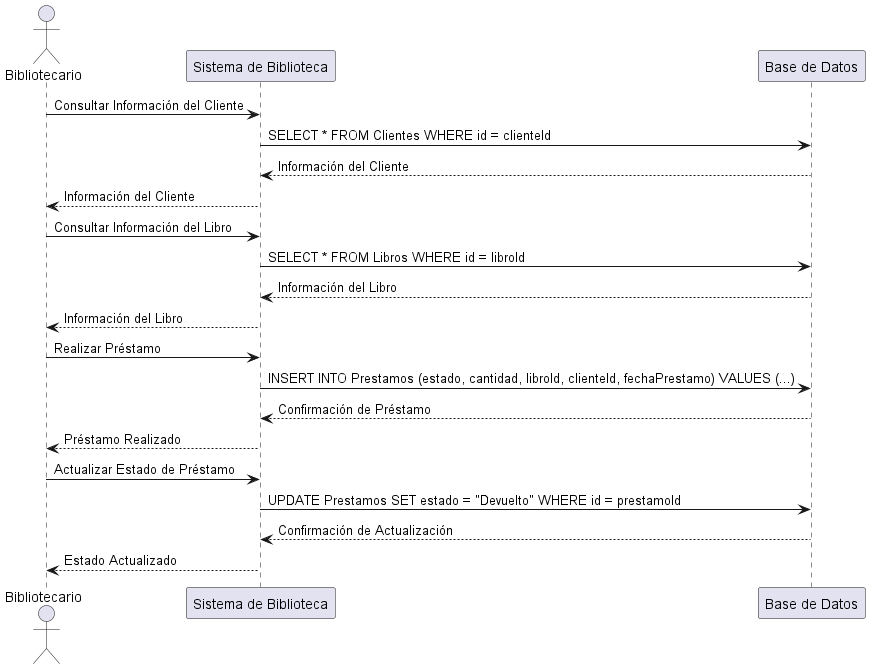

The diagram above was rendered by PlantUML. Its source (embedded in the PNG):
@startuml Diagrama_Secuencias

actor Bibliotecario
participant "Sistema de Biblioteca" as Sistema
participant "Base de Datos" as DB

Bibliotecario -> Sistema : Consultar Información del Cliente
Sistema -> DB : SELECT * FROM Clientes WHERE id = clienteId
DB --> Sistema : Información del Cliente
Sistema --> Bibliotecario : Información del Cliente

Bibliotecario -> Sistema : Consultar Información del Libro
Sistema -> DB : SELECT * FROM Libros WHERE id = libroId
DB --> Sistema : Información del Libro
Sistema --> Bibliotecario : Información del Libro

Bibliotecario -> Sistema : Realizar Préstamo
Sistema -> DB : INSERT INTO Prestamos (estado, cantidad, libroId, clienteId, fechaPrestamo) VALUES (...)
DB --> Sistema : Confirmación de Préstamo
Sistema --> Bibliotecario : Préstamo Realizado

Bibliotecario -> Sistema : Actualizar Estado de Préstamo
Sistema -> DB : UPDATE Prestamos SET estado = "Devuelto" WHERE id = prestamoId
DB --> Sistema : Confirmación de Actualización
Sistema --> Bibliotecario : Estado Actualizado

@enduml